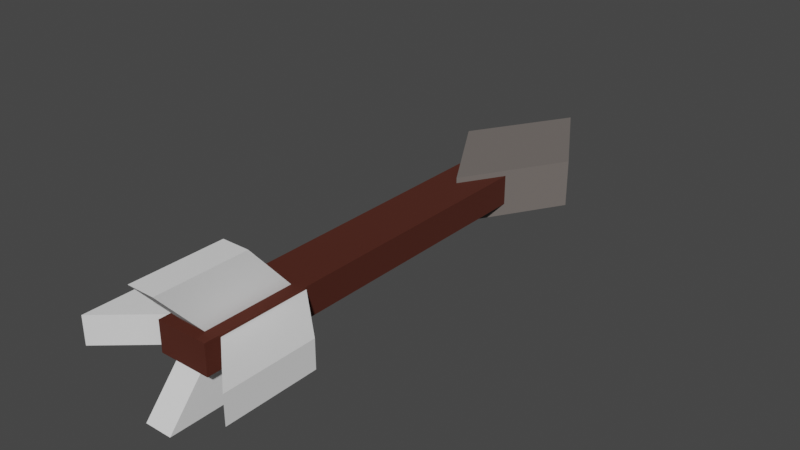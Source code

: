 # Source: arrow.blend  (saved by Blender 3.6.13; exported with 4.5.12 LTS)
import bpy
from mathutils import Matrix  # noqa: F401  (used for matrix-valued properties, if any)

bpy.ops.wm.read_factory_settings(use_empty=True)
scene = bpy.context.scene
scene.name = 'Scene'

# ---- images (referenced by path relative to the original .blend; pixels are not part of the script)
import os
ASSET_DIR = os.environ.get("B2B_ASSET_DIR", "")  # directory of the original .blend (textures are referenced by path, not embedded)
HERE = os.path.dirname(os.path.abspath(__file__))  # packed textures are extracted next to this script under _unpacked/

def load_image(name, relpath, width, height, colorspace="sRGB"):
    """Load a texture the original file referenced (path relative to the .blend, or extracted next to this script)."""
    p = next((c for c in (os.path.join(HERE, relpath), os.path.join(ASSET_DIR, relpath)) if relpath and os.path.exists(c)), "")
    if p:
        img = bpy.data.images.load(p, check_existing=True)
        img.name = name
    else:  # same state as the original file: an image datablock whose file is absent (Cycles renders it pink)
        img = bpy.data.images.new(name, width, height)
        img.source = "FILE"
        img.filepath = "//" + (relpath or name)
    img.colorspace_settings.name = colorspace
    return img
img_image_0 = load_image('Image_0', '_unpacked/Image_0.ad650e29.png', 16, 16, 'sRGB')

# ---- materials (node trees are filled in below, after node groups)
mat_material_0 = bpy.data.materials.new('Material_0')
mat_material_0.alpha_threshold = 0.05
mat_material_0.use_transparent_shadow = False

# ---- material node trees
mat_material_0.use_nodes = True; mat_material_0.node_tree.nodes.clear()
_N = mat_material_0.node_tree.nodes; _L = mat_material_0.node_tree.links
n0 = _N.new('ShaderNodeBsdfPrincipled'); n0.name = 'Principled BSDF'; n0.location = (10, 300)
n0.distribution = 'GGX'
n0.subsurface_method = 'RANDOM_WALK_SKIN'
n0.inputs[2].default_value = 1.0
n0.inputs[27].default_value = (0.0, 0.0, 0.0, 1.0)
n0.inputs[28].default_value = 1.0
n1 = _N.new('ShaderNodeOutputMaterial'); n1.name = 'Material Output'; n1.location = (320, 270)
n2 = _N.new('ShaderNodeTexImage'); n2.name = 'Image Texture'; n2.location = (-440, 210)
n2.label = 'BASE COLOR'
n2.image = img_image_0
n2.interpolation = 'Closest'
n2.extension = 'EXTEND'
_L.new(n0.outputs[0], n1.inputs[0])
_L.new(n2.outputs[0], n0.inputs[0])
_L.new(n2.outputs[1], n0.inputs[4])
n1.is_active_output = True

# ---- world
world_world = bpy.data.worlds.new('World'); scene.world = world_world
world_world.use_nodes = True; world_world.node_tree.nodes.clear()
_N = world_world.node_tree.nodes; _L = world_world.node_tree.links
n0 = _N.new('ShaderNodeOutputWorld'); n0.name = 'World Output'; n0.location = (300, 300)
n1 = _N.new('ShaderNodeBackground'); n1.name = 'Background'; n1.location = (10, 300)
n1.inputs[0].default_value = (0.05088, 0.05088, 0.05088, 1.0)
_L.new(n1.outputs[0], n0.inputs[0])
n0.is_active_output = True
world_world.color = (0.05088, 0.05088, 0.05088)
world_world.use_sun_shadow = False
world_world.sun_shadow_jitter_overblur = 0.0

# ---- meshes
me_mesh_0 = bpy.data.meshes.new('Mesh_0')
me_mesh_0.from_pydata([(0.03125, -0.2812, 0.01172), (0.03125, 0.2812, 0.01172), (0.03125, -0.2812, -0.01172), (0.03125, 0.2812, -0.01172), (-0.03125, 0.2812, 0.01172), (-0.03125, -0.2812, 0.01172), (-0.03125, 0.2812, -0.01172), (-0.03125, -0.2812, -0.01172), (-0.03125, 0.2812, 0.01172), (0.03125, 0.2812, 0.01172), (-0.03125, -0.2812, 0.01172), (0.03125, -0.2812, 0.01172), (-0.03125, -0.2812, -0.01172), (0.03125, -0.2812, -0.01172), (-0.03125, 0.2812, -0.01172), (0.03125, 0.2812, -0.01172), (-0.03125, -0.2812, 0.01172), (0.03125, -0.2812, 0.01172), (-0.03125, -0.2812, -0.01172), (0.03125, -0.2812, -0.01172), (0.03125, 0.2812, 0.01172), (-0.03125, 0.2812, 0.01172), (0.03125, 0.2812, -0.01172), (-0.03125, 0.2812, -0.01172)], [], [(0, 2, 1), (2, 3, 1), (4, 6, 5), (6, 7, 5), (8, 10, 9), (10, 11, 9), (12, 14, 13), (14, 15, 13), (16, 18, 17), (18, 19, 17), (20, 22, 21), (22, 23, 21)])
_uv = me_mesh_0.uv_layers.new(name='UVMap')
_uv.uv.foreach_set('vector', [0.0, 1.0, 0.0, 0.9375, 0.5625, 1.0, 0.0, 0.9375, 0.5625, 0.9375, 0.5625, 1.0, 0.0, 0.9375, 0.0, 0.875, 0.5625, 0.9375, 0.0, 0.875, 0.5625, 0.875, 0.5625, 0.9375, 0.0625, 0.3125, 0.0625, 0.875, 0.0, 0.3125, 0.0625, 0.875, 0.0, 0.875, 0.0, 0.3125, 0.125, 0.875, 0.125, 0.3125, 0.0625, 0.875, 0.125, 0.3125, 0.0625, 0.3125, 0.0625, 0.875, 0.375, 0.875, 0.375, 0.8125, 0.4375, 0.875, 0.375, 0.8125, 0.4375, 0.8125, 0.4375, 0.875, 0.125, 0.625, 0.125, 0.5625, 0.1875, 0.625, 0.125, 0.5625, 0.1875, 0.5625, 0.1875, 0.625])
me_mesh_0.materials.append(mat_material_0)
me_mesh_0.update()
me_mesh_0.normals_split_custom_set([tuple(v) for v in zip(*[iter([1.0, 0.0, 0.0, 1.0, 0.0, 0.0, 1.0, 0.0, 0.0, 1.0, 0.0, 0.0, 1.0, 0.0, 0.0, 1.0, 0.0, 0.0, -1.0, 0.0, 0.0, -1.0, 0.0, 0.0, -1.0, 0.0, 0.0, -1.0, 0.0, 0.0, -1.0, 0.0, 0.0, -1.0, 0.0, 0.0, 0.0, 0.0, 1.0, 0.0, 0.0, 1.0, 0.0, 0.0, 1.0, 0.0, 0.0, 1.0, 0.0, 0.0, 1.0, 0.0, 0.0, 1.0, 0.0, 0.0, -1.0, 0.0, 0.0, -1.0, 0.0, 0.0, -1.0, 0.0, 0.0, -1.0, 0.0, 0.0, -1.0, 0.0, 0.0, -1.0, 0.0, -1.0, 0.0, 0.0, -1.0, 0.0, 0.0, -1.0, 0.0, 0.0, -1.0, 0.0, 0.0, -1.0, 0.0, 0.0, -1.0, 0.0, 0.0, 1.0, 0.0, 0.0, 1.0, 0.0, 0.0, 1.0, 0.0, 0.0, 1.0, 0.0, 0.0, 1.0, 0.0, 0.0, 1.0, 0.0])] * 3)])
me_mesh_1 = bpy.data.meshes.new('Mesh_1')
me_mesh_1.from_pydata([(0.02352, -0.04465, 0.04465), (0.02352, 0.0269, 0.0269), (0.02352, -0.0269, -0.0269), (0.02352, 0.04465, -0.04465), (-0.02352, 0.0269, 0.0269), (-0.02352, -0.04465, 0.04465), (-0.02352, 0.04465, -0.04465), (-0.02352, -0.0269, -0.0269), (-0.02352, 0.0269, 0.0269), (0.02352, 0.0269, 0.0269), (-0.02352, -0.04465, 0.04465), (0.02352, -0.04465, 0.04465), (-0.02352, -0.0269, -0.0269), (0.02352, -0.0269, -0.0269), (-0.02352, 0.04465, -0.04465), (0.02352, 0.04465, -0.04465), (-0.02352, -0.04465, 0.04465), (0.02352, -0.04465, 0.04465), (-0.02352, -0.0269, -0.0269), (0.02352, -0.0269, -0.0269), (0.02352, 0.0269, 0.0269), (-0.02352, 0.0269, 0.0269), (0.02352, 0.04465, -0.04465), (-0.02352, 0.04465, -0.04465)], [], [(0, 2, 1), (2, 3, 1), (4, 6, 5), (6, 7, 5), (8, 10, 9), (10, 11, 9), (12, 14, 13), (14, 15, 13), (16, 18, 17), (18, 19, 17), (20, 22, 21), (22, 23, 21)])
_uv = me_mesh_1.uv_layers.new(name='UVMap')
_uv.uv.foreach_set('vector', [0.125, 0.875, 0.125, 0.75, 0.25, 0.875, 0.125, 0.75, 0.25, 0.75, 0.25, 0.875, 0.125, 0.75, 0.125, 0.625, 0.25, 0.75, 0.125, 0.625, 0.25, 0.625, 0.25, 0.75, 0.375, 0.75, 0.375, 0.875, 0.3125, 0.75, 0.375, 0.875, 0.3125, 0.875, 0.3125, 0.75, 0.375, 0.75, 0.375, 0.625, 0.3125, 0.75, 0.375, 0.625, 0.3125, 0.625, 0.3125, 0.75, 0.25, 0.75, 0.25, 0.625, 0.3125, 0.75, 0.25, 0.625, 0.3125, 0.625, 0.3125, 0.75, 0.25, 0.875, 0.25, 0.75, 0.3125, 0.875, 0.25, 0.75, 0.3125, 0.75, 0.3125, 0.875])
me_mesh_1.materials.append(mat_material_0)
me_mesh_1.update()
me_mesh_1.normals_split_custom_set([tuple(v) for v in zip(*[iter([1.0, 9.693e-08, 1.247e-07, 1.0, 9.693e-08, 1.247e-07, 1.0, 9.693e-08, 1.247e-07, 1.0, 9.693e-08, 1.247e-07, 1.0, 9.693e-08, 1.247e-07, 1.0, 9.693e-08, 1.247e-07, -1.0, -9.693e-08, -9.011e-08, -1.0, -9.693e-08, -9.011e-08, -1.0, -9.693e-08, -9.011e-08, -1.0, 0.0, -1.247e-07, -1.0, 0.0, -1.247e-07, -1.0, 0.0, -1.247e-07, 0.0, 0.2409, 0.9706, 0.0, 0.2409, 0.9706, 0.0, 0.2409, 0.9706, 0.0, 0.2409, 0.9706, 0.0, 0.2409, 0.9706, 0.0, 0.2409, 0.9706, 0.0, -0.2409, -0.9706, 0.0, -0.2409, -0.9706, 0.0, -0.2409, -0.9706, 0.0, -0.2409, -0.9706, 0.0, -0.2409, -0.9706, 0.0, -0.2409, -0.9706, 0.0, -0.9706, -0.2409, 0.0, -0.9706, -0.2409, 0.0, -0.9706, -0.2409, 0.0, -0.9706, -0.2409, 0.0, -0.9706, -0.2409, 0.0, -0.9706, -0.2409, 0.0, 0.9706, 0.2409, 0.0, 0.9706, 0.2409, 0.0, 0.9706, 0.2409, 0.0, 0.9706, 0.2409, 0.0, 0.9706, 0.2409, 0.0, 0.9706, 0.2409])] * 3)])
me_cube_001 = bpy.data.meshes.new('Cube.001')
me_cube_001.from_pydata([(-1.0, -1.0, -1.0), (-1.0, -2.097, 0.2625), (-1.0, 1.0, -1.0), (-1.0, -0.09657, 0.2625), (1.0, -1.0, -1.0), (1.0, -2.097, 0.2625), (1.0, 1.0, -1.0), (1.0, -0.09657, 0.2625)], [], [(0, 1, 3, 2), (2, 3, 7, 6), (6, 7, 5, 4), (4, 5, 1, 0), (2, 6, 4, 0), (7, 3, 1, 5)])
_uv = me_cube_001.uv_layers.new(name='UVMap')
_uv.uv.foreach_set('vector', [0.375, 0.0, 0.625, 0.0, 0.625, 0.25, 0.375, 0.25, 0.375, 0.25, 0.625, 0.25, 0.625, 0.5, 0.375, 0.5, 0.375, 0.5, 0.625, 0.5, 0.625, 0.75, 0.375, 0.75, 0.375, 0.75, 0.625, 0.75, 0.625, 1.0, 0.375, 1.0, 0.125, 0.5, 0.375, 0.5, 0.375, 0.75, 0.125, 0.75, 0.625, 0.5, 0.875, 0.5, 0.875, 0.75, 0.625, 0.75])
me_cube_001.update()
me_cube_002 = bpy.data.meshes.new('Cube.002')
me_cube_002.from_pydata([(-1.0, -1.0, -1.0), (-1.0, -2.097, 0.2625), (-1.0, 1.0, -1.0), (-1.0, -0.09657, 0.2625), (1.0, -1.0, -1.0), (1.0, -2.097, 0.2625), (1.0, 1.0, -1.0), (1.0, -0.09657, 0.2625)], [], [(0, 1, 3, 2), (2, 3, 7, 6), (6, 7, 5, 4), (4, 5, 1, 0), (2, 6, 4, 0), (7, 3, 1, 5)])
_uv = me_cube_002.uv_layers.new(name='UVMap')
_uv.uv.foreach_set('vector', [0.375, 0.0, 0.625, 0.0, 0.625, 0.25, 0.375, 0.25, 0.375, 0.25, 0.625, 0.25, 0.625, 0.5, 0.375, 0.5, 0.375, 0.5, 0.625, 0.5, 0.625, 0.75, 0.375, 0.75, 0.375, 0.75, 0.625, 0.75, 0.625, 1.0, 0.375, 1.0, 0.125, 0.5, 0.375, 0.5, 0.375, 0.75, 0.125, 0.75, 0.625, 0.5, 0.875, 0.5, 0.875, 0.75, 0.625, 0.75])
me_cube_002.update()
me_cube_003 = bpy.data.meshes.new('Cube.003')
me_cube_003.from_pydata([(-1.0, -1.0, -1.0), (-1.0, -2.097, 0.2625), (-1.0, 1.0, -1.0), (-1.0, -0.09657, 0.2625), (1.0, -1.0, -1.0), (1.0, -2.097, 0.2625), (1.0, 1.0, -1.0), (1.0, -0.09657, 0.2625)], [], [(0, 1, 3, 2), (2, 3, 7, 6), (6, 7, 5, 4), (4, 5, 1, 0), (2, 6, 4, 0), (7, 3, 1, 5)])
_uv = me_cube_003.uv_layers.new(name='UVMap')
_uv.uv.foreach_set('vector', [0.375, 0.0, 0.625, 0.0, 0.625, 0.25, 0.375, 0.25, 0.375, 0.25, 0.625, 0.25, 0.625, 0.5, 0.375, 0.5, 0.375, 0.5, 0.625, 0.5, 0.625, 0.75, 0.375, 0.75, 0.375, 0.75, 0.625, 0.75, 0.625, 1.0, 0.375, 1.0, 0.125, 0.5, 0.375, 0.5, 0.375, 0.75, 0.125, 0.75, 0.625, 0.5, 0.875, 0.5, 0.875, 0.75, 0.625, 0.75])
me_cube_003.update()
me_cube_004 = bpy.data.meshes.new('Cube.004')
me_cube_004.from_pydata([(-1.0, -1.0, -1.0), (-1.0, -2.097, 0.2625), (-1.0, 1.0, -1.0), (-1.0, -0.09657, 0.2625), (1.0, -1.0, -1.0), (1.0, -2.097, 0.2625), (1.0, 1.0, -1.0), (1.0, -0.09657, 0.2625)], [], [(0, 1, 3, 2), (2, 3, 7, 6), (6, 7, 5, 4), (4, 5, 1, 0), (2, 6, 4, 0), (7, 3, 1, 5)])
_uv = me_cube_004.uv_layers.new(name='UVMap')
_uv.uv.foreach_set('vector', [0.375, 0.0, 0.625, 0.0, 0.625, 0.25, 0.375, 0.25, 0.375, 0.25, 0.625, 0.25, 0.625, 0.5, 0.375, 0.5, 0.375, 0.5, 0.625, 0.5, 0.625, 0.75, 0.375, 0.75, 0.375, 0.75, 0.625, 0.75, 0.625, 1.0, 0.375, 1.0, 0.125, 0.5, 0.375, 0.5, 0.375, 0.75, 0.125, 0.75, 0.625, 0.5, 0.875, 0.5, 0.875, 0.75, 0.625, 0.75])
me_cube_004.update()

# ---- objects
ob_node_2 = bpy.data.objects.new('Node_2', None)
ob_cube = bpy.data.objects.new('cube', me_mesh_0)
ob_cube_001 = bpy.data.objects.new('cube.001', me_mesh_1)
ob_cube_1 = bpy.data.objects.new('Cube', me_cube_001)
ob_cube_001_1 = bpy.data.objects.new('Cube.001', me_cube_002)
ob_cube_002 = bpy.data.objects.new('Cube.002', me_cube_003)
ob_cube_003 = bpy.data.objects.new('Cube.003', me_cube_004)

# ---- transforms, parenting, visibility, modifiers, constraints
ob_node_2.location = (0.0, 0.0, 0.0)
ob_node_2.rotation_mode = 'QUATERNION'
ob_node_2.rotation_quaternion = (1.0, 0.0, 0.0, 0.0)
ob_node_2.empty_display_size = 0.001
ob_cube.parent = ob_node_2
ob_cube.location = (0.0, 0.01875, 0.03516)
ob_cube.rotation_mode = 'QUATERNION'
ob_cube.rotation_quaternion = (1.0, 0.0, 0.0, 0.0)
ob_cube.scale = (1.0, 1.0, 1.545)
ob_cube_001.parent = ob_node_2
ob_cube_001.location = (-0.0004442, 0.2683, 0.03125)
ob_cube_001.rotation_mode = 'QUATERNION'
ob_cube_001.rotation_quaternion = (0.6533, 0.2706, -0.6533, 0.2706)
ob_cube_001.scale = (1.217, 1.933, 1.933)
ob_cube_1.location = (0.0, -0.1855, 0.09789)
ob_cube_1.scale = (0.01671, 0.0548, 0.0548)
ob_cube_001_1.location = (-0.08127, -0.1855, 0.03364)
ob_cube_001_1.rotation_euler = (-0.0, -1.571, 0.0)
ob_cube_001_1.scale = (0.01671, 0.0548, 0.0548)
ob_cube_002.location = (0.001311, -0.1855, -0.01946)
ob_cube_002.rotation_euler = (-5.152e-11, -3.147, -3.721e-09)
ob_cube_002.scale = (0.01671, 0.0548, 0.0548)
ob_cube_003.location = (0.08271, -0.1855, 0.03364)
ob_cube_003.rotation_euler = (-0.0, 1.571, 0.0)
ob_cube_003.scale = (0.01671, 0.0548, 0.0548)

# ---- collection membership
scene.collection.objects.link(ob_node_2)
scene.collection.objects.link(ob_cube)
scene.collection.objects.link(ob_cube_001)
scene.collection.objects.link(ob_cube_1)
scene.collection.objects.link(ob_cube_001_1)
scene.collection.objects.link(ob_cube_002)
scene.collection.objects.link(ob_cube_003)

# ---- scene / render settings (as saved in the file)
scene.frame_start = 1; scene.frame_end = 250; scene.frame_set(1)
scene.render.engine = 'BLENDER_EEVEE_NEXT'
scene.cycles.sampling_pattern = 'TABULATED_SOBOL'
scene.view_settings.view_transform = 'Filmic'
bpy.context.view_layer.update()

# ---- added for rendering (the .blend has no active camera and no usable light): camera, sun
cam_auto = bpy.data.cameras.new('AutoCamera')
cam_auto.lens = 50.0
cam_auto.sensor_width = 36.0
cam_auto.clip_end = 1000.0
ob_auto_camera = bpy.data.objects.new('AutoCamera', cam_auto)
scene.collection.objects.link(ob_auto_camera)
ob_auto_camera.location = (0.690772, -0.784504, 0.592139)
ob_auto_camera.rotation_euler = (1.09748, -7.21219e-08, 0.694738)
scene.camera = ob_auto_camera
light_auto_sun = bpy.data.lights.new('AutoSun', 'SUN')
light_auto_sun.energy = 3.0
light_auto_sun.angle = 0.0523599
ob_auto_sun = bpy.data.objects.new('AutoSun', light_auto_sun)
scene.collection.objects.link(ob_auto_sun)
ob_auto_sun.rotation_euler = (0.872665, 0.174533, 0.523599)
bpy.context.view_layer.update()
